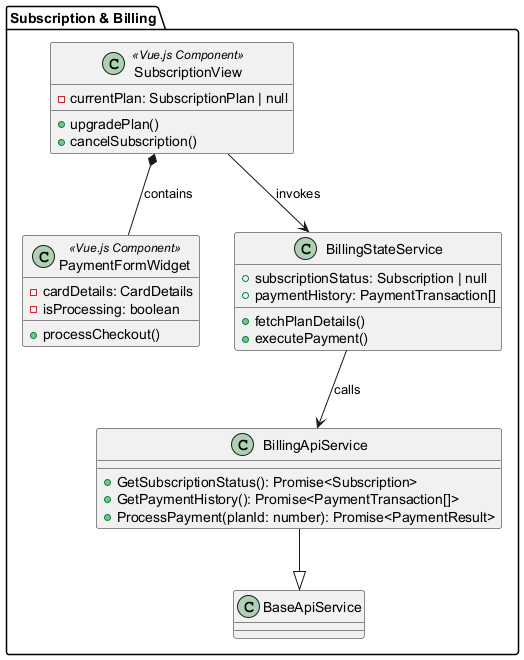

The diagram above was rendered by PlantUML. Its source (embedded in the PNG):
@startuml
package "Subscription & Billing" {
    class SubscriptionView <<Vue.js Component>> {
        - currentPlan: SubscriptionPlan | null
        + upgradePlan()
        + cancelSubscription()
    }

    class PaymentFormWidget <<Vue.js Component>> {
        - cardDetails: CardDetails
        - isProcessing: boolean
        + processCheckout()
    }

    class BillingStateService {
        + subscriptionStatus: Subscription | null
        + paymentHistory: PaymentTransaction[]
        + fetchPlanDetails()
        + executePayment()
    }

    class BillingApiService {
        + GetSubscriptionStatus(): Promise<Subscription>
        + GetPaymentHistory(): Promise<PaymentTransaction[]>
        + ProcessPayment(planId: number): Promise<PaymentResult>
    }

    BillingApiService --|> BaseApiService
    SubscriptionView *-- PaymentFormWidget : contains
    SubscriptionView --> BillingStateService : invokes
    BillingStateService --> BillingApiService : calls
}
@enduml